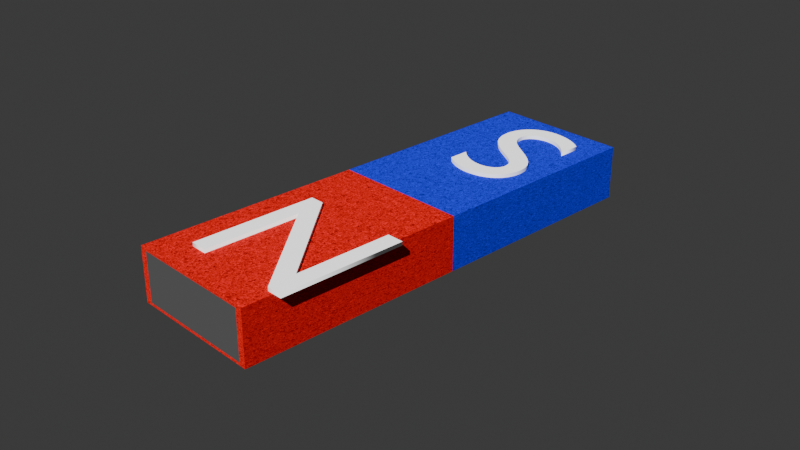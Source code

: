 # Source: magnet.blend  (saved by Blender 4.5.88; exported with 4.5.12 LTS)
import bpy
from mathutils import Matrix  # noqa: F401  (used for matrix-valued properties, if any)

bpy.ops.wm.read_factory_settings(use_empty=True)
scene = bpy.context.scene
scene.name = 'Scene'

# ---- collections
col_magnet = bpy.data.collections.new('Magnet'); scene.collection.children.link(col_magnet)
col_global = bpy.data.collections.new('Global'); scene.collection.children.link(col_global)

# ---- materials (node trees are filled in below, after node groups)
mat_red = bpy.data.materials.new('Red')
mat_red.alpha_threshold = 0.0
mat_red.roughness = 0.5
mat_red.line_color = (0.0, 0.0, 0.0, 1.0)
mat_blue = bpy.data.materials.new('Blue')
mat_metallic = bpy.data.materials.new('Metallic')
mat_text = bpy.data.materials.new('Text')

# ---- material node trees
mat_red.use_nodes = True; mat_red.node_tree.nodes.clear()
_N = mat_red.node_tree.nodes; _L = mat_red.node_tree.links
n0 = _N.new('ShaderNodeOutputMaterial'); n0.name = 'Material Output'; n0.location = (458, 116)
n1 = _N.new('ShaderNodeBsdfPrincipled'); n1.name = 'Principled BSDF'; n1.location = (-200, 100)
n1.inputs[0].default_value = (1.0, 0.0007779, 0.0, 1.0)
n1.inputs[2].default_value = 0.9206
n1.inputs[3].default_value = 1.45
n2 = _N.new('ShaderNodeTexNoise'); n2.name = 'Noise Texture'; n2.location = (-191, 443)
n2.inputs[2].default_value = 33.4
n2.inputs[3].default_value = 1.0
n2.inputs[4].default_value = 0.025
n2.inputs[5].default_value = 7.7
n2.inputs[8].default_value = 1.8
n3 = _N.new('ShaderNodeMixShader'); n3.name = 'Mix Shader'; n3.location = (189, 202)
n4 = _N.new('ShaderNodeTexCoord'); n4.name = 'Texture Coordinate'; n4.location = (-503, 428)
_L.new(n1.outputs[0], n3.inputs[2])
_L.new(n3.outputs[0], n0.inputs[0])
_L.new(n2.outputs[0], n3.inputs[0])
_L.new(n4.outputs[3], n2.inputs[0])
n0.is_active_output = True
mat_blue.use_nodes = True; mat_blue.node_tree.nodes.clear()
_N = mat_blue.node_tree.nodes; _L = mat_blue.node_tree.links
n0 = _N.new('ShaderNodeOutputMaterial'); n0.name = 'Material Output.001'; n0.location = (862, 60)
n1 = _N.new('ShaderNodeBsdfPrincipled'); n1.name = 'Principled BSDF.001'; n1.location = (205, 44)
n1.inputs[2].default_value = 0.9206
n1.inputs[3].default_value = 1.45
n2 = _N.new('ShaderNodeTexNoise'); n2.name = 'Noise Texture'; n2.location = (213, 387)
n2.inputs[2].default_value = 34.8
n2.inputs[3].default_value = 1.0
n2.inputs[4].default_value = 0.025
n2.inputs[5].default_value = 7.7
n2.inputs[8].default_value = 1.8
n3 = _N.new('ShaderNodeMixShader'); n3.name = 'Mix Shader'; n3.location = (594, 146)
n4 = _N.new('ShaderNodeTexCoord'); n4.name = 'Texture Coordinate'; n4.location = (-99, 372)
n5 = _N.new('ShaderNodeRGB'); n5.name = 'RGB'; n5.location = (-5, 31)
n5.outputs[0].default_value = (0.003684, 0.0213, 0.9774, 1.0)
_L.new(n1.outputs[0], n3.inputs[2])
_L.new(n3.outputs[0], n0.inputs[0])
_L.new(n2.outputs[0], n3.inputs[0])
_L.new(n4.outputs[3], n2.inputs[0])
_L.new(n5.outputs[0], n1.inputs[0])
n0.is_active_output = True
mat_metallic.use_nodes = True; mat_metallic.node_tree.nodes.clear()
_N = mat_metallic.node_tree.nodes; _L = mat_metallic.node_tree.links
n0 = _N.new('ShaderNodeBsdfPrincipled'); n0.name = 'Principled BSDF'; n0.location = (-200, 100)
n0.inputs[0].default_value = (0.4607, 0.4607, 0.4607, 1.0)
n0.inputs[1].default_value = 0.8968
n0.inputs[2].default_value = 0.1429
n1 = _N.new('ShaderNodeOutputMaterial'); n1.name = 'Material Output'; n1.location = (200, 100)
_L.new(n0.outputs[0], n1.inputs[0])
n1.is_active_output = True
mat_text.use_nodes = True; mat_text.node_tree.nodes.clear()
_N = mat_text.node_tree.nodes; _L = mat_text.node_tree.links
n0 = _N.new('ShaderNodeBsdfPrincipled'); n0.name = 'Principled BSDF'; n0.location = (-200, 100)
n0.inputs[0].default_value = (1.0, 1.0, 1.0, 1.0)
n0.inputs[2].default_value = 1.0
n1 = _N.new('ShaderNodeOutputMaterial'); n1.name = 'Material Output'; n1.location = (200, 100)
_L.new(n0.outputs[0], n1.inputs[0])
n1.is_active_output = True

# ---- world
world_world = bpy.data.worlds.new('World'); scene.world = world_world
world_world.use_nodes = True; world_world.node_tree.nodes.clear()
_N = world_world.node_tree.nodes; _L = world_world.node_tree.links
n0 = _N.new('ShaderNodeOutputWorld'); n0.name = 'World Output'; n0.location = (200, 100)
n1 = _N.new('ShaderNodeBackground'); n1.name = 'Background'; n1.location = (-200, 100)
n1.inputs[0].default_value = (0.05088, 0.05088, 0.05088, 1.0)
_L.new(n1.outputs[0], n0.inputs[0])
n0.is_active_output = True
world_world.color = (0.05088, 0.05088, 0.05088)
world_world.sun_shadow_jitter_overblur = 0.0

# ---- cameras
cam_camera = bpy.data.cameras.new('Camera')
cam_camera.clip_end = 100.0
cam_camera.ortho_scale = 7.314

# ---- lights
light_sun = bpy.data.lights.new('Sun', 'SUN')
light_sun.energy = 6.24

# ---- meshes
me_cube = bpy.data.meshes.new('Cube')
me_cube.from_pydata([(1.0, 2.5, 1.0), (1.0, 2.5, -1.0), (1.0, -2.5, 1.0), (1.0, -2.5, -1.0), (-1.0, 2.5, 1.0), (-1.0, 2.5, -1.0), (-1.0, -2.5, 1.0), (-1.0, -2.5, -1.0), (-1.0, 0.0, -1.0), (1.0, 0.0, 1.0), (-1.0, 0.0, 1.0), (1.0, 0.0, -1.0), (0.9, -2.5, 0.9), (0.9, -2.5, -0.9), (-0.9, -2.5, 0.9), (-0.9, -2.5, -0.9), (0.9, 2.5, -0.9), (-0.9, 2.5, -0.9), (0.9, 2.5, 0.9), (-0.9, 2.5, 0.9)], [], [(9, 10, 6, 2), (3, 2, 12, 13), (8, 10, 4, 5), (8, 11, 3, 7), (11, 9, 2, 3), (0, 1, 16, 18), (1, 0, 9, 11), (5, 1, 11, 8), (7, 6, 10, 8), (0, 4, 10, 9), (13, 12, 14, 15), (6, 7, 15, 14), (7, 3, 13, 15), (2, 6, 14, 12), (17, 19, 18, 16), (5, 4, 19, 17), (1, 5, 17, 16), (4, 0, 18, 19)])
me_cube.polygons.foreach_set('material_index', [0, 0, 1, 0, 0, 1, 1, 1, 0, 1, 2, 0, 0, 0, 2, 1, 1, 1])
_uv = me_cube.uv_layers.new(name='UVMap')
_uv.uv.foreach_set('vector', [0.625, 0.625, 0.875, 0.625, 0.875, 0.75, 0.625, 0.75, 0.375, 0.75, 0.625, 0.75, 0.625, 0.75, 0.375, 0.75, 0.375, 0.125, 0.625, 0.125, 0.625, 0.25, 0.375, 0.25, 0.125, 0.625, 0.375, 0.625, 0.375, 0.75, 0.125, 0.75, 0.375, 0.625, 0.625, 0.625, 0.625, 0.75, 0.375, 0.75, 0.625, 0.5, 0.375, 0.5, 0.375, 0.5, 0.625, 0.5, 0.375, 0.5, 0.625, 0.5, 0.625, 0.625, 0.375, 0.625, 0.125, 0.5, 0.375, 0.5, 0.375, 0.625, 0.125, 0.625, 0.375, 0.0, 0.625, 0.0, 0.625, 0.125, 0.375, 0.125, 0.625, 0.5, 0.875, 0.5, 0.875, 0.625, 0.625, 0.625, 0.375, 0.75, 0.625, 0.75, 0.625, 1.0, 0.375, 1.0, 0.625, 0.0, 0.375, 0.0, 0.375, 0.0, 0.625, 0.0, 0.125, 0.75, 0.375, 0.75, 0.375, 0.75, 0.125, 0.75, 0.625, 0.75, 0.875, 0.75, 0.875, 0.75, 0.625, 0.75, 0.375, 0.25, 0.625, 0.25, 0.625, 0.5, 0.375, 0.5, 0.375, 0.25, 0.625, 0.25, 0.625, 0.25, 0.375, 0.25, 0.375, 0.5, 0.125, 0.5, 0.125, 0.5, 0.375, 0.5, 0.875, 0.5, 0.625, 0.5, 0.625, 0.5, 0.875, 0.5])
me_cube.materials.append(mat_red)
me_cube.materials.append(mat_blue)
me_cube.materials.append(mat_metallic)
me_cube.use_mirror_vertex_groups = False
me_cube.update()

# ---- curves / text
txt_s = bpy.data.curves.new('S', 'FONT')
txt_s.dimensions = '2D'
txt_s.body = 'N'
txt_s.materials.append(mat_text)
txt_s.extrude = 0.02
txt_s.offset_x = -0.2788
txt_s.offset_y = -0.2992
txt_s_001 = bpy.data.curves.new('S.001', 'FONT')
txt_s_001.dimensions = '2D'
txt_s_001.body = 'S'
txt_s_001.materials.append(mat_text)
txt_s_001.extrude = 0.02
txt_s_001.offset_x = -0.3042
txt_s_001.offset_y = -0.3038

# ---- objects
ob_magnet = bpy.data.objects.new('Magnet', me_cube)
ob_s = bpy.data.objects.new('S', txt_s)
ob_n = bpy.data.objects.new('N', txt_s_001)
ob_sun = bpy.data.objects.new('Sun', light_sun)
ob_camera = bpy.data.objects.new('Camera', cam_camera)

# ---- transforms, parenting, visibility, modifiers, constraints
ob_magnet.location = (-6.824e-09, 0.0, -4.967e-10)
ob_magnet.scale = (0.7632, 1.0, 0.3)
ob_magnet.lock_rotations_4d = False
ob_magnet.empty_display_type = 'ARROWS'
ob_magnet.lineart.crease_threshold = 0.0
ob_s.location = (-0.006679, -1.556, 0.32)
ob_s.scale = (2.043, 2.043, 1.0)
ob_n.location = (-0.001283, 1.636, 0.32)
ob_n.rotation_euler = (0.0, -0.0, 3.142)
ob_n.scale = (2.043, 2.043, 1.0)
ob_sun.location = (2.887, -12.55, 6.564)
ob_sun.rotation_euler = (0.8062, 0.145, 0.3489)
ob_sun.scale = (0.1637, 0.1637, 0.1637)
ob_camera.location = (7.359, -6.926, 4.958)
ob_camera.rotation_euler = (1.109, 0.0, 0.8149)
ob_camera.lock_rotations_4d = False
ob_camera.empty_display_type = 'ARROWS'
ob_camera.color = (0.0, 0.0, 0.0, 0.0)
ob_camera.display_type = 'WIRE'
ob_camera.lineart.crease_threshold = 0.0

# ---- collection membership
col_magnet.objects.link(ob_magnet)
col_magnet.objects.link(ob_s)
col_magnet.objects.link(ob_n)
col_global.objects.link(ob_sun)
col_global.objects.link(ob_camera)

# ---- scene / render settings (as saved in the file)
scene.camera = ob_camera
scene.frame_start = 1; scene.frame_end = 250; scene.frame_set(36)
scene.render.engine = 'BLENDER_EEVEE_NEXT'
bpy.context.view_layer.update()
